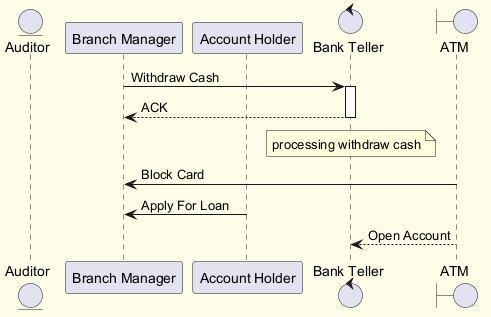

The diagram above was rendered by PlantUML. Its source (embedded in the PNG):
@startuml
skinparam backgroundColor #FFFDE7
skinparam classBackgroundColor #FFF9C4
skinparam classBorderColor #F57F17
entity "Auditor" as A
participant "Branch Manager" as BM
participant "Account Holder" as AH
control "Bank Teller" as BT
boundary "ATM" as A2
BM -> BT : Withdraw Cash
activate BT
BT --> BM : ACK
deactivate BT
note over BT : processing withdraw cash
A2 -> BM : Block Card
AH -> BM : Apply For Loan
A2 --> BT : Open Account
@enduml